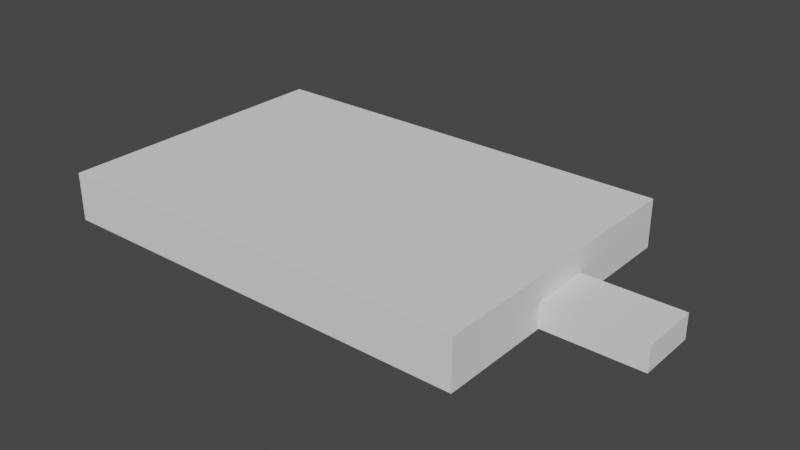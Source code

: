 # Source: Server.blend  (saved by Blender 3.6.11; exported with 4.5.12 LTS)
import bpy
from mathutils import Matrix  # noqa: F401  (used for matrix-valued properties, if any)

bpy.ops.wm.read_factory_settings(use_empty=True)
scene = bpy.context.scene
scene.name = 'Scene'

# ---- collections
col_collection = bpy.data.collections.new('Collection'); scene.collection.children.link(col_collection)

# ---- world
world_world = bpy.data.worlds.new('World'); scene.world = world_world
world_world.use_nodes = True; world_world.node_tree.nodes.clear()
_N = world_world.node_tree.nodes; _L = world_world.node_tree.links
n0 = _N.new('ShaderNodeOutputWorld'); n0.name = 'World Output'; n0.location = (300, 300)
n1 = _N.new('ShaderNodeBackground'); n1.name = 'Background'; n1.location = (10, 300)
n1.inputs[0].default_value = (0.05088, 0.05088, 0.05088, 1.0)
_L.new(n1.outputs[0], n0.inputs[0])
n0.is_active_output = True
world_world.color = (0.05088, 0.05088, 0.05088)
world_world.use_sun_shadow = False
world_world.sun_shadow_jitter_overblur = 0.0

# ---- meshes
me_cube_001 = bpy.data.meshes.new('Cube.001')
me_cube_001.from_pydata([(-1.0, -1.0, -1.0), (-1.0, -1.0, 1.0), (-1.0, 1.0, -1.0), (-1.0, 1.0, 1.0), (1.0, -1.0, -1.0), (1.0, -1.0, 1.0), (1.0, 1.0, -1.0), (1.0, 1.0, 1.0), (0.9999, -0.2205, -0.9921), (0.9999, -0.2205, 0.01575), (0.9999, 0.1942, -0.9921), (0.9999, 0.1942, 0.01575), (1.444, -0.2205, -0.9921), (1.444, -0.2205, 0.01575), (1.444, 0.1942, -0.9921), (1.444, 0.1942, 0.01575)], [], [(0, 1, 3, 2), (2, 3, 7, 6), (6, 7, 5, 4), (4, 5, 1, 0), (2, 6, 4, 0), (7, 3, 1, 5), (8, 9, 11, 10), (10, 11, 15, 14), (14, 15, 13, 12), (12, 13, 9, 8), (10, 14, 12, 8), (15, 11, 9, 13)])
_uv = me_cube_001.uv_layers.new(name='UVMap')
_uv.uv.foreach_set('vector', [0.375, 0.0, 0.625, 0.0, 0.625, 0.25, 0.375, 0.25, 0.375, 0.25, 0.625, 0.25, 0.625, 0.5, 0.375, 0.5, 0.375, 0.5, 0.625, 0.5, 0.625, 0.75, 0.375, 0.75, 0.375, 0.75, 0.625, 0.75, 0.625, 1.0, 0.375, 1.0, 0.125, 0.5, 0.375, 0.5, 0.375, 0.75, 0.125, 0.75, 0.625, 0.5, 0.875, 0.5, 0.875, 0.75, 0.625, 0.75, 0.375, 0.0, 0.625, 0.0, 0.625, 0.25, 0.375, 0.25, 0.375, 0.25, 0.625, 0.25, 0.625, 0.5, 0.375, 0.5, 0.375, 0.5, 0.625, 0.5, 0.625, 0.75, 0.375, 0.75, 0.375, 0.75, 0.625, 0.75, 0.625, 1.0, 0.375, 1.0, 0.125, 0.5, 0.375, 0.5, 0.375, 0.75, 0.125, 0.75, 0.625, 0.5, 0.875, 0.5, 0.875, 0.75, 0.625, 0.75])
me_cube_001.update()

# ---- objects
ob_ref = bpy.data.objects.new('Ref', None)
ob_usb_hdd = bpy.data.objects.new('USB HDD', me_cube_001)

# ---- transforms, parenting, visibility, modifiers, constraints
ob_ref.location = (-1.853, 0.0, 0.0)
ob_ref.rotation_euler = (0.0, -0.0, 3.142)
ob_ref.scale = (-20.83, -20.83, -20.83)
ob_ref.empty_display_type = 'IMAGE'
ob_ref.empty_display_size = 5.0
ob_usb_hdd.location = (0.0, 0.0, 0.0)
ob_usb_hdd.scale = (57.0, 38.1, 6.35)

# ---- collection membership
col_collection.objects.link(ob_ref)
col_collection.objects.link(ob_usb_hdd)

# ---- scene / render settings (as saved in the file)
scene.frame_start = 1; scene.frame_end = 250; scene.frame_set(1)
scene.render.engine = 'BLENDER_EEVEE_NEXT'
scene.cycles.sampling_pattern = 'TABULATED_SOBOL'
scene.view_settings.view_transform = 'Filmic'
scene.unit_settings.scale_length = 0.001
bpy.context.view_layer.update()

# ---- added for rendering (the .blend has no active camera and no usable light): camera, sun
cam_auto = bpy.data.cameras.new('AutoCamera')
cam_auto.lens = 50.0
cam_auto.sensor_width = 36.0
cam_auto.clip_end = 2586.35
ob_auto_camera = bpy.data.objects.new('AutoCamera', cam_auto)
scene.collection.objects.link(ob_auto_camera)
ob_auto_camera.location = (160.018, -176.845, 117.897)
ob_auto_camera.rotation_euler = (1.09748, -7.21219e-08, 0.694738)
scene.camera = ob_auto_camera
light_auto_sun = bpy.data.lights.new('AutoSun', 'SUN')
light_auto_sun.energy = 3.0
light_auto_sun.angle = 0.0523599
ob_auto_sun = bpy.data.objects.new('AutoSun', light_auto_sun)
scene.collection.objects.link(ob_auto_sun)
ob_auto_sun.rotation_euler = (0.872665, 0.174533, 0.523599)
bpy.context.view_layer.update()
